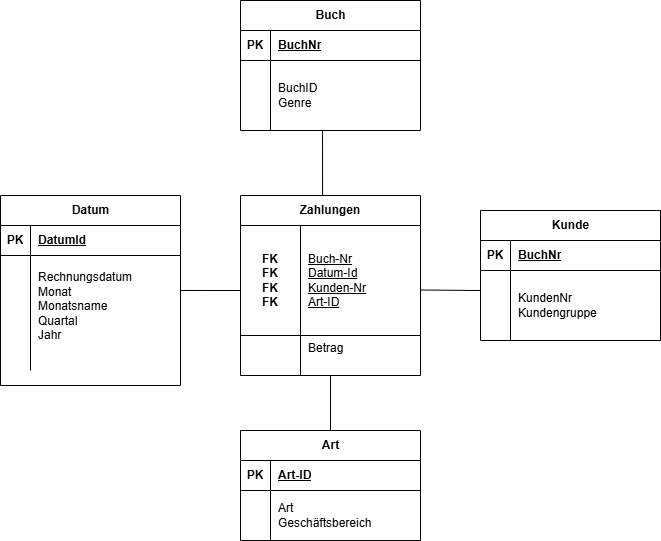

The diagram above was exported from draw.io. Its source (the exported page's mxGraphModel, read from the mxfile embedded in the PNG):
<mxGraphModel dx="1794" dy="853" grid="1" gridSize="10" guides="1" tooltips="1" connect="1" arrows="1" fold="1" page="1" pageScale="1" pageWidth="827" pageHeight="1169" math="0" shadow="0">
  <root>
    <mxCell id="0" />
    <mxCell id="1" parent="0" />
    <mxCell id="vcTUUkzkGeRHzZLelmLA-1" value="Zahlungen" style="shape=table;startSize=30;container=1;collapsible=1;childLayout=tableLayout;fixedRows=1;rowLines=0;fontStyle=1;align=center;resizeLast=1;html=1;whiteSpace=wrap;" parent="1" vertex="1">
      <mxGeometry x="324" y="275" width="180" height="180" as="geometry" />
    </mxCell>
    <mxCell id="vcTUUkzkGeRHzZLelmLA-5" value="" style="shape=tableRow;horizontal=0;startSize=0;swimlaneHead=0;swimlaneBody=0;fillColor=none;collapsible=0;dropTarget=0;points=[[0,0.5],[1,0.5]];portConstraint=eastwest;top=0;left=0;right=0;bottom=1;html=1;" parent="vcTUUkzkGeRHzZLelmLA-1" vertex="1">
      <mxGeometry y="30" width="180" height="110" as="geometry" />
    </mxCell>
    <mxCell id="vcTUUkzkGeRHzZLelmLA-6" value="FK&lt;br&gt;FK&lt;div&gt;FK&lt;/div&gt;&lt;div&gt;FK&lt;/div&gt;" style="shape=partialRectangle;connectable=0;fillColor=none;top=0;left=0;bottom=0;right=0;fontStyle=1;overflow=hidden;html=1;whiteSpace=wrap;" parent="vcTUUkzkGeRHzZLelmLA-5" vertex="1">
      <mxGeometry width="60" height="110" as="geometry">
        <mxRectangle width="60" height="110" as="alternateBounds" />
      </mxGeometry>
    </mxCell>
    <mxCell id="vcTUUkzkGeRHzZLelmLA-7" value="&lt;span style=&quot;font-weight: 400;&quot;&gt;Buch-Nr&lt;/span&gt;&lt;div&gt;&lt;span style=&quot;font-weight: 400;&quot;&gt;Datum-Id&lt;/span&gt;&lt;/div&gt;&lt;div&gt;&lt;span style=&quot;font-weight: 400;&quot;&gt;Kunden-Nr&lt;br&gt;&lt;/span&gt;&lt;/div&gt;&lt;div&gt;&lt;span style=&quot;font-weight: 400;&quot;&gt;Art-ID&lt;/span&gt;&lt;/div&gt;" style="shape=partialRectangle;connectable=0;fillColor=none;top=0;left=0;bottom=0;right=0;align=left;spacingLeft=6;fontStyle=5;overflow=hidden;html=1;whiteSpace=wrap;" parent="vcTUUkzkGeRHzZLelmLA-5" vertex="1">
      <mxGeometry x="60" width="120" height="110" as="geometry">
        <mxRectangle width="120" height="110" as="alternateBounds" />
      </mxGeometry>
    </mxCell>
    <mxCell id="vcTUUkzkGeRHzZLelmLA-8" value="" style="shape=tableRow;horizontal=0;startSize=0;swimlaneHead=0;swimlaneBody=0;fillColor=none;collapsible=0;dropTarget=0;points=[[0,0.5],[1,0.5]];portConstraint=eastwest;top=0;left=0;right=0;bottom=0;html=1;" parent="vcTUUkzkGeRHzZLelmLA-1" vertex="1">
      <mxGeometry y="140" width="180" height="40" as="geometry" />
    </mxCell>
    <mxCell id="vcTUUkzkGeRHzZLelmLA-9" value="" style="shape=partialRectangle;connectable=0;fillColor=none;top=0;left=0;bottom=0;right=0;editable=1;overflow=hidden;html=1;whiteSpace=wrap;" parent="vcTUUkzkGeRHzZLelmLA-8" vertex="1">
      <mxGeometry width="60" height="40" as="geometry">
        <mxRectangle width="60" height="40" as="alternateBounds" />
      </mxGeometry>
    </mxCell>
    <mxCell id="vcTUUkzkGeRHzZLelmLA-10" value="Betrag&lt;div&gt;&lt;br&gt;&lt;/div&gt;" style="shape=partialRectangle;connectable=0;fillColor=none;top=0;left=0;bottom=0;right=0;align=left;spacingLeft=6;overflow=hidden;html=1;whiteSpace=wrap;" parent="vcTUUkzkGeRHzZLelmLA-8" vertex="1">
      <mxGeometry x="60" width="120" height="40" as="geometry">
        <mxRectangle width="120" height="40" as="alternateBounds" />
      </mxGeometry>
    </mxCell>
    <mxCell id="vZQuSB_3kv-qcMzyDdzT-11" value="Buch" style="shape=table;startSize=30;container=1;collapsible=1;childLayout=tableLayout;fixedRows=1;rowLines=0;fontStyle=1;align=center;resizeLast=1;html=1;" parent="1" vertex="1">
      <mxGeometry x="324" y="80" width="180" height="130" as="geometry" />
    </mxCell>
    <mxCell id="vZQuSB_3kv-qcMzyDdzT-12" value="" style="shape=tableRow;horizontal=0;startSize=0;swimlaneHead=0;swimlaneBody=0;fillColor=none;collapsible=0;dropTarget=0;points=[[0,0.5],[1,0.5]];portConstraint=eastwest;top=0;left=0;right=0;bottom=1;" parent="vZQuSB_3kv-qcMzyDdzT-11" vertex="1">
      <mxGeometry y="30" width="180" height="30" as="geometry" />
    </mxCell>
    <mxCell id="vZQuSB_3kv-qcMzyDdzT-13" value="PK" style="shape=partialRectangle;connectable=0;fillColor=none;top=0;left=0;bottom=0;right=0;fontStyle=1;overflow=hidden;whiteSpace=wrap;html=1;" parent="vZQuSB_3kv-qcMzyDdzT-12" vertex="1">
      <mxGeometry width="30" height="30" as="geometry">
        <mxRectangle width="30" height="30" as="alternateBounds" />
      </mxGeometry>
    </mxCell>
    <mxCell id="vZQuSB_3kv-qcMzyDdzT-14" value="BuchNr" style="shape=partialRectangle;connectable=0;fillColor=none;top=0;left=0;bottom=0;right=0;align=left;spacingLeft=6;fontStyle=5;overflow=hidden;whiteSpace=wrap;html=1;" parent="vZQuSB_3kv-qcMzyDdzT-12" vertex="1">
      <mxGeometry x="30" width="150" height="30" as="geometry">
        <mxRectangle width="150" height="30" as="alternateBounds" />
      </mxGeometry>
    </mxCell>
    <mxCell id="vZQuSB_3kv-qcMzyDdzT-15" value="" style="shape=tableRow;horizontal=0;startSize=0;swimlaneHead=0;swimlaneBody=0;fillColor=none;collapsible=0;dropTarget=0;points=[[0,0.5],[1,0.5]];portConstraint=eastwest;top=0;left=0;right=0;bottom=0;" parent="vZQuSB_3kv-qcMzyDdzT-11" vertex="1">
      <mxGeometry y="60" width="180" height="70" as="geometry" />
    </mxCell>
    <mxCell id="vZQuSB_3kv-qcMzyDdzT-16" value="" style="shape=partialRectangle;connectable=0;fillColor=none;top=0;left=0;bottom=0;right=0;editable=1;overflow=hidden;whiteSpace=wrap;html=1;" parent="vZQuSB_3kv-qcMzyDdzT-15" vertex="1">
      <mxGeometry width="30" height="70" as="geometry">
        <mxRectangle width="30" height="70" as="alternateBounds" />
      </mxGeometry>
    </mxCell>
    <mxCell id="vZQuSB_3kv-qcMzyDdzT-17" value="BuchID&lt;div&gt;Genre&lt;/div&gt;" style="shape=partialRectangle;connectable=0;fillColor=none;top=0;left=0;bottom=0;right=0;align=left;spacingLeft=6;overflow=hidden;whiteSpace=wrap;html=1;" parent="vZQuSB_3kv-qcMzyDdzT-15" vertex="1">
      <mxGeometry x="30" width="150" height="70" as="geometry">
        <mxRectangle width="150" height="70" as="alternateBounds" />
      </mxGeometry>
    </mxCell>
    <mxCell id="vZQuSB_3kv-qcMzyDdzT-24" value="Kunde" style="shape=table;startSize=30;container=1;collapsible=1;childLayout=tableLayout;fixedRows=1;rowLines=0;fontStyle=1;align=center;resizeLast=1;html=1;" parent="1" vertex="1">
      <mxGeometry x="564" y="290" width="180" height="130" as="geometry" />
    </mxCell>
    <mxCell id="vZQuSB_3kv-qcMzyDdzT-25" value="" style="shape=tableRow;horizontal=0;startSize=0;swimlaneHead=0;swimlaneBody=0;fillColor=none;collapsible=0;dropTarget=0;points=[[0,0.5],[1,0.5]];portConstraint=eastwest;top=0;left=0;right=0;bottom=1;" parent="vZQuSB_3kv-qcMzyDdzT-24" vertex="1">
      <mxGeometry y="30" width="180" height="30" as="geometry" />
    </mxCell>
    <mxCell id="vZQuSB_3kv-qcMzyDdzT-26" value="PK" style="shape=partialRectangle;connectable=0;fillColor=none;top=0;left=0;bottom=0;right=0;fontStyle=1;overflow=hidden;whiteSpace=wrap;html=1;" parent="vZQuSB_3kv-qcMzyDdzT-25" vertex="1">
      <mxGeometry width="30" height="30" as="geometry">
        <mxRectangle width="30" height="30" as="alternateBounds" />
      </mxGeometry>
    </mxCell>
    <mxCell id="vZQuSB_3kv-qcMzyDdzT-27" value="BuchNr" style="shape=partialRectangle;connectable=0;fillColor=none;top=0;left=0;bottom=0;right=0;align=left;spacingLeft=6;fontStyle=5;overflow=hidden;whiteSpace=wrap;html=1;" parent="vZQuSB_3kv-qcMzyDdzT-25" vertex="1">
      <mxGeometry x="30" width="150" height="30" as="geometry">
        <mxRectangle width="150" height="30" as="alternateBounds" />
      </mxGeometry>
    </mxCell>
    <mxCell id="vZQuSB_3kv-qcMzyDdzT-28" value="" style="shape=tableRow;horizontal=0;startSize=0;swimlaneHead=0;swimlaneBody=0;fillColor=none;collapsible=0;dropTarget=0;points=[[0,0.5],[1,0.5]];portConstraint=eastwest;top=0;left=0;right=0;bottom=0;" parent="vZQuSB_3kv-qcMzyDdzT-24" vertex="1">
      <mxGeometry y="60" width="180" height="70" as="geometry" />
    </mxCell>
    <mxCell id="vZQuSB_3kv-qcMzyDdzT-29" value="" style="shape=partialRectangle;connectable=0;fillColor=none;top=0;left=0;bottom=0;right=0;editable=1;overflow=hidden;whiteSpace=wrap;html=1;" parent="vZQuSB_3kv-qcMzyDdzT-28" vertex="1">
      <mxGeometry width="30" height="70" as="geometry">
        <mxRectangle width="30" height="70" as="alternateBounds" />
      </mxGeometry>
    </mxCell>
    <mxCell id="vZQuSB_3kv-qcMzyDdzT-30" value="KundenNr&lt;div&gt;Kundengruppe&lt;/div&gt;" style="shape=partialRectangle;connectable=0;fillColor=none;top=0;left=0;bottom=0;right=0;align=left;spacingLeft=6;overflow=hidden;whiteSpace=wrap;html=1;" parent="vZQuSB_3kv-qcMzyDdzT-28" vertex="1">
      <mxGeometry x="30" width="150" height="70" as="geometry">
        <mxRectangle width="150" height="70" as="alternateBounds" />
      </mxGeometry>
    </mxCell>
    <mxCell id="vZQuSB_3kv-qcMzyDdzT-31" value="Datum" style="shape=table;startSize=30;container=1;collapsible=1;childLayout=tableLayout;fixedRows=1;rowLines=0;fontStyle=1;align=center;resizeLast=1;html=1;" parent="1" vertex="1">
      <mxGeometry x="84" y="275" width="180" height="190" as="geometry" />
    </mxCell>
    <mxCell id="vZQuSB_3kv-qcMzyDdzT-32" value="" style="shape=tableRow;horizontal=0;startSize=0;swimlaneHead=0;swimlaneBody=0;fillColor=none;collapsible=0;dropTarget=0;points=[[0,0.5],[1,0.5]];portConstraint=eastwest;top=0;left=0;right=0;bottom=1;" parent="vZQuSB_3kv-qcMzyDdzT-31" vertex="1">
      <mxGeometry y="30" width="180" height="30" as="geometry" />
    </mxCell>
    <mxCell id="vZQuSB_3kv-qcMzyDdzT-33" value="PK" style="shape=partialRectangle;connectable=0;fillColor=none;top=0;left=0;bottom=0;right=0;fontStyle=1;overflow=hidden;whiteSpace=wrap;html=1;" parent="vZQuSB_3kv-qcMzyDdzT-32" vertex="1">
      <mxGeometry width="30" height="30" as="geometry">
        <mxRectangle width="30" height="30" as="alternateBounds" />
      </mxGeometry>
    </mxCell>
    <mxCell id="vZQuSB_3kv-qcMzyDdzT-34" value="DatumId" style="shape=partialRectangle;connectable=0;fillColor=none;top=0;left=0;bottom=0;right=0;align=left;spacingLeft=6;fontStyle=5;overflow=hidden;whiteSpace=wrap;html=1;" parent="vZQuSB_3kv-qcMzyDdzT-32" vertex="1">
      <mxGeometry x="30" width="150" height="30" as="geometry">
        <mxRectangle width="150" height="30" as="alternateBounds" />
      </mxGeometry>
    </mxCell>
    <mxCell id="vZQuSB_3kv-qcMzyDdzT-35" value="" style="shape=tableRow;horizontal=0;startSize=0;swimlaneHead=0;swimlaneBody=0;fillColor=none;collapsible=0;dropTarget=0;points=[[0,0.5],[1,0.5]];portConstraint=eastwest;top=0;left=0;right=0;bottom=0;" parent="vZQuSB_3kv-qcMzyDdzT-31" vertex="1">
      <mxGeometry y="60" width="180" height="115" as="geometry" />
    </mxCell>
    <mxCell id="vZQuSB_3kv-qcMzyDdzT-36" value="" style="shape=partialRectangle;connectable=0;fillColor=none;top=0;left=0;bottom=0;right=0;editable=1;overflow=hidden;whiteSpace=wrap;html=1;" parent="vZQuSB_3kv-qcMzyDdzT-35" vertex="1">
      <mxGeometry width="30" height="115" as="geometry">
        <mxRectangle width="30" height="115" as="alternateBounds" />
      </mxGeometry>
    </mxCell>
    <mxCell id="vZQuSB_3kv-qcMzyDdzT-37" value="Rechnungsdatum&lt;div&gt;Monat&lt;/div&gt;&lt;div&gt;Monatsname&lt;/div&gt;&lt;div&gt;Quartal&lt;/div&gt;&lt;div&gt;Jahr&lt;br&gt;&lt;br&gt;&lt;/div&gt;" style="shape=partialRectangle;connectable=0;fillColor=none;top=0;left=0;bottom=0;right=0;align=left;spacingLeft=6;overflow=hidden;whiteSpace=wrap;html=1;" parent="vZQuSB_3kv-qcMzyDdzT-35" vertex="1">
      <mxGeometry x="30" width="150" height="115" as="geometry">
        <mxRectangle width="150" height="115" as="alternateBounds" />
      </mxGeometry>
    </mxCell>
    <mxCell id="vZQuSB_3kv-qcMzyDdzT-39" value="" style="endArrow=none;html=1;rounded=0;entryX=1;entryY=0.304;entryDx=0;entryDy=0;entryPerimeter=0;exitX=0;exitY=0.591;exitDx=0;exitDy=0;exitPerimeter=0;" parent="1" source="vcTUUkzkGeRHzZLelmLA-5" target="vZQuSB_3kv-qcMzyDdzT-35" edge="1">
      <mxGeometry relative="1" as="geometry">
        <mxPoint x="414" y="360" as="sourcePoint" />
        <mxPoint x="574" y="360" as="targetPoint" />
      </mxGeometry>
    </mxCell>
    <mxCell id="vZQuSB_3kv-qcMzyDdzT-40" value="" style="endArrow=none;html=1;rounded=0;entryX=1;entryY=0.304;entryDx=0;entryDy=0;entryPerimeter=0;exitX=0.002;exitY=0.286;exitDx=0;exitDy=0;exitPerimeter=0;" parent="1" source="vZQuSB_3kv-qcMzyDdzT-28" edge="1">
      <mxGeometry relative="1" as="geometry">
        <mxPoint x="564" y="369.5" as="sourcePoint" />
        <mxPoint x="504" y="369.5" as="targetPoint" />
      </mxGeometry>
    </mxCell>
    <mxCell id="vZQuSB_3kv-qcMzyDdzT-41" value="" style="endArrow=none;html=1;rounded=0;entryX=0.456;entryY=-0.001;entryDx=0;entryDy=0;entryPerimeter=0;" parent="1" target="vcTUUkzkGeRHzZLelmLA-1" edge="1">
      <mxGeometry relative="1" as="geometry">
        <mxPoint x="406" y="210" as="sourcePoint" />
        <mxPoint x="514" y="379.5" as="targetPoint" />
      </mxGeometry>
    </mxCell>
    <mxCell id="vZQuSB_3kv-qcMzyDdzT-74" value="Art" style="shape=table;startSize=30;container=1;collapsible=1;childLayout=tableLayout;fixedRows=1;rowLines=0;fontStyle=1;align=center;resizeLast=1;html=1;" parent="1" vertex="1">
      <mxGeometry x="324" y="510" width="180" height="110" as="geometry" />
    </mxCell>
    <mxCell id="vZQuSB_3kv-qcMzyDdzT-75" value="" style="shape=tableRow;horizontal=0;startSize=0;swimlaneHead=0;swimlaneBody=0;fillColor=none;collapsible=0;dropTarget=0;points=[[0,0.5],[1,0.5]];portConstraint=eastwest;top=0;left=0;right=0;bottom=1;" parent="vZQuSB_3kv-qcMzyDdzT-74" vertex="1">
      <mxGeometry y="30" width="180" height="30" as="geometry" />
    </mxCell>
    <mxCell id="vZQuSB_3kv-qcMzyDdzT-76" value="PK" style="shape=partialRectangle;connectable=0;fillColor=none;top=0;left=0;bottom=0;right=0;fontStyle=1;overflow=hidden;whiteSpace=wrap;html=1;" parent="vZQuSB_3kv-qcMzyDdzT-75" vertex="1">
      <mxGeometry width="30" height="30" as="geometry">
        <mxRectangle width="30" height="30" as="alternateBounds" />
      </mxGeometry>
    </mxCell>
    <mxCell id="vZQuSB_3kv-qcMzyDdzT-77" value="Art-ID" style="shape=partialRectangle;connectable=0;fillColor=none;top=0;left=0;bottom=0;right=0;align=left;spacingLeft=6;fontStyle=5;overflow=hidden;whiteSpace=wrap;html=1;" parent="vZQuSB_3kv-qcMzyDdzT-75" vertex="1">
      <mxGeometry x="30" width="150" height="30" as="geometry">
        <mxRectangle width="150" height="30" as="alternateBounds" />
      </mxGeometry>
    </mxCell>
    <mxCell id="vZQuSB_3kv-qcMzyDdzT-78" value="" style="shape=tableRow;horizontal=0;startSize=0;swimlaneHead=0;swimlaneBody=0;fillColor=none;collapsible=0;dropTarget=0;points=[[0,0.5],[1,0.5]];portConstraint=eastwest;top=0;left=0;right=0;bottom=0;" parent="vZQuSB_3kv-qcMzyDdzT-74" vertex="1">
      <mxGeometry y="60" width="180" height="50" as="geometry" />
    </mxCell>
    <mxCell id="vZQuSB_3kv-qcMzyDdzT-79" value="" style="shape=partialRectangle;connectable=0;fillColor=none;top=0;left=0;bottom=0;right=0;editable=1;overflow=hidden;whiteSpace=wrap;html=1;" parent="vZQuSB_3kv-qcMzyDdzT-78" vertex="1">
      <mxGeometry width="30" height="50" as="geometry">
        <mxRectangle width="30" height="50" as="alternateBounds" />
      </mxGeometry>
    </mxCell>
    <mxCell id="vZQuSB_3kv-qcMzyDdzT-80" value="Art&lt;div&gt;Geschäftsbereich&lt;/div&gt;" style="shape=partialRectangle;connectable=0;fillColor=none;top=0;left=0;bottom=0;right=0;align=left;spacingLeft=6;overflow=hidden;whiteSpace=wrap;html=1;" parent="vZQuSB_3kv-qcMzyDdzT-78" vertex="1">
      <mxGeometry x="30" width="150" height="50" as="geometry">
        <mxRectangle width="150" height="50" as="alternateBounds" />
      </mxGeometry>
    </mxCell>
    <mxCell id="vZQuSB_3kv-qcMzyDdzT-87" value="" style="endArrow=none;html=1;rounded=0;entryX=0.5;entryY=0;entryDx=0;entryDy=0;" parent="1" source="vcTUUkzkGeRHzZLelmLA-8" target="vZQuSB_3kv-qcMzyDdzT-74" edge="1">
      <mxGeometry relative="1" as="geometry">
        <mxPoint x="534" y="520" as="sourcePoint" />
        <mxPoint x="694" y="520" as="targetPoint" />
      </mxGeometry>
    </mxCell>
  </root>
</mxGraphModel>